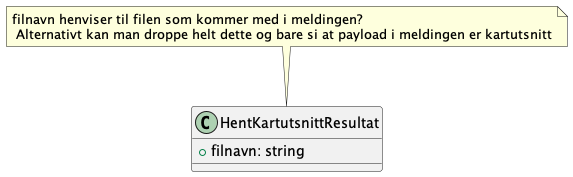

The diagram above was rendered by PlantUML. Its source (embedded in the PNG):
@startuml

class HentKartutsnittResultat {
    +filnavn: string
}

note top of HentKartutsnittResultat : filnavn henviser til filen som kommer med i meldingen? \n Alternativt kan man droppe helt dette og bare si at payload i meldingen er kartutsnitt

@enduml